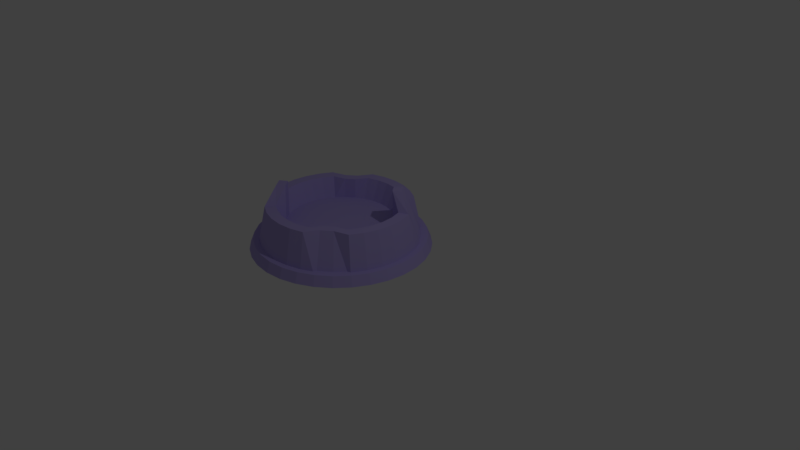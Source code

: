 # Source: Energy_Well.blend  (saved by Blender 2.78.0; exported with 4.5.12 LTS)
import bpy
from mathutils import Matrix  # noqa: F401  (used for matrix-valued properties, if any)

bpy.ops.wm.read_factory_settings(use_empty=True)
scene = bpy.context.scene
scene.name = 'Scene'

# ---- collections
col_collection_1 = bpy.data.collections.new('Collection 1'); scene.collection.children.link(col_collection_1)

# ---- materials (node trees are filled in below, after node groups)
mat_material_001 = bpy.data.materials.new('Material.001')
mat_material_001.alpha_threshold = 0.0
mat_material_001.use_transparent_shadow = False
mat_material_001.diffuse_color = (0.4612, 0.3889, 0.8, 1.0)
mat_material_001.roughness = 0.5

# ---- material node trees

# ---- world
world_world = bpy.data.worlds.new('World'); scene.world = world_world
world_world.color = (0.05088, 0.05088, 0.05088)
world_world.use_sun_shadow = False
world_world.sun_shadow_jitter_overblur = 0.0
world_world.cycles.sampling_method = 'MANUAL'

# ---- cameras
cam_camera = bpy.data.cameras.new('Camera')
cam_camera.clip_end = 100.0
cam_camera.lens = 35.0
cam_camera.sensor_width = 32.0
cam_camera.sensor_height = 18.0
cam_camera.ortho_scale = 7.314
cam_camera.dof.focus_distance = 0.0
cam_camera.dof.aperture_fstop = 128.0

# ---- lights
light_lamp = bpy.data.lights.new('Lamp', 'POINT')
light_lamp.transmission_factor = 0.0
light_lamp.cutoff_distance = 30.0
light_lamp.energy = 100.0
light_lamp.shadow_buffer_clip_start = 1.001
light_lamp.shadow_soft_size = 0.1
light_lamp.shadow_maximum_resolution = 0.006
light_lamp.use_absolute_resolution = True

# ---- meshes
me_cylinder = bpy.data.meshes.new('Cylinder')
me_cylinder.from_pydata([(-0.9774, 1.163, 0.423), (-1.004, 1.295, -0.1901), (-1.165, 1.106, 0.423), (-1.216, 1.23, -0.1901), (-1.274, 0.9186, 0.423), (-1.412, 1.126, -0.1901), (-1.408, 0.8085, 0.423), (-1.584, 0.9846, -0.1901), (-1.614, 0.7381, 0.423), (-1.725, 0.8127, -0.1901), (-1.706, 0.5652, 0.423), (-1.83, 0.6166, -0.1901), (-1.763, 0.3776, 0.423), (-1.895, 0.4038, -0.1901), (-1.782, 0.1825, 0.423), (-1.917, 0.1825, -0.1901), (-1.763, -0.01254, 0.423), (-1.895, -0.03874, -0.1901), (-1.706, -0.2001, 0.423), (-1.83, -0.2515, -0.1901), (-1.484, -0.2862, 0.6464), (-1.725, -0.4476, -0.1901), (-1.379, -0.4141, 0.6464), (-1.584, -0.6195, -0.1901), (-1.338, -0.6489, 0.423), (-1.412, -0.7606, -0.1901), (-1.165, -0.7413, 0.423), (-1.216, -0.8654, -0.1901), (-0.9774, -0.7982, 0.423), (-1.004, -0.93, -0.1901), (-0.7823, -0.8175, 0.423), (-0.7823, -0.9517, -0.1901), (-0.5872, -0.7982, 0.423), (-0.561, -0.93, -0.1901), (-0.3996, -0.7413, 0.423), (-0.3482, -0.8654, -0.1901), (-0.2905, -0.5535, 0.423), (-0.1521, -0.7606, -0.1901), (-0.1563, -0.4434, 0.423), (0.01979, -0.6195, -0.1901), (0.04919, -0.373, 0.423), (0.1609, -0.4476, -0.1901), (0.1416, -0.2001, 0.423), (0.2657, -0.2515, -0.1901), (0.1985, -0.01254, 0.423), (0.3302, -0.03874, -0.1901), (0.2177, 0.1825, 0.423), (0.352, 0.1825, -0.1901), (0.1985, 0.3776, 0.423), (0.3302, 0.4038, -0.1901), (0.1416, 0.5652, 0.423), (0.2657, 0.6166, -0.1901), (-0.08069, 0.6513, 0.6464), (0.1609, 0.8127, -0.1901), (-0.1856, 0.7792, 0.6464), (0.01979, 0.9846, -0.1901), (-0.2267, 1.014, 0.423), (-0.1521, 1.126, -0.1901), (-0.3996, 1.106, 0.423), (-0.3482, 1.23, -0.1901), (-0.5872, 1.163, 0.423), (-0.561, 1.295, -0.1901), (-0.7823, 1.183, 0.423), (-0.7823, 1.317, -0.1901), (-0.7823, 1.035, 0.423), (-0.9486, 1.019, 0.423), (-1.109, 0.9704, 0.423), (-1.202, 0.8102, 0.423), (-1.316, 0.7163, 0.423), (-1.491, 0.6563, 0.423), (-1.57, 0.5089, 0.423), (-1.619, 0.3489, 0.423), (-1.635, 0.1825, 0.423), (-1.619, 0.01618, 0.423), (-1.57, -0.1438, 0.423), (-1.381, -0.2172, 0.6464), (-1.291, -0.3263, 0.6464), (-1.256, -0.5265, 0.423), (-1.109, -0.6053, 0.423), (-0.9486, -0.6538, 0.423), (-0.7823, -0.6702, 0.423), (-0.6159, -0.6538, 0.423), (-0.4559, -0.6053, 0.423), (-0.3629, -0.4451, 0.423), (-0.2485, -0.3512, 0.423), (-0.07322, -0.2912, 0.423), (0.005581, -0.1438, 0.423), (0.05411, 0.01618, 0.423), (0.07049, 0.1825, 0.423), (0.05411, 0.3489, 0.423), (0.005581, 0.5089, 0.423), (-0.184, 0.5823, 0.6464), (-0.2735, 0.6914, 0.6464), (-0.3085, 0.8916, 0.423), (-0.4559, 0.9704, 0.423), (-0.6159, 1.019, 0.423), (-0.7823, 0.9112, 0.1522), (-0.9244, 0.8972, 0.1522), (-1.061, 0.8558, 0.1522), (-1.187, 0.7884, 0.1522), (-1.298, 0.6978, 0.1522), (-1.388, 0.5874, 0.1522), (-1.455, 0.4614, 0.1522), (-1.497, 0.3247, 0.1522), (-1.511, 0.1825, 0.1522), (-1.497, 0.04039, 0.1522), (-1.455, -0.09631, 0.1522), (-1.388, -0.2223, 0.1522), (-1.298, -0.3327, 0.1522), (-1.187, -0.4233, 0.1522), (-1.061, -0.4907, 0.1522), (-0.9244, -0.5321, 0.1522), (-0.7823, -0.5461, 0.1522), (-0.6401, -0.5321, 0.1522), (-0.5034, -0.4907, 0.1522), (-0.3774, -0.4233, 0.1522), (-0.267, -0.3327, 0.1522), (-0.1764, -0.2223, 0.1522), (-0.1091, -0.09631, 0.1522), (-0.06759, 0.04039, 0.1522), (-0.05359, 0.1825, 0.1522), (-0.06759, 0.3247, 0.1522), (-0.1091, 0.4614, 0.1522), (-0.1764, 0.5874, 0.1522), (-0.267, 0.6978, 0.1522), (-0.3774, 0.7884, 0.1522), (-0.5034, 0.8558, 0.1522), (-0.6401, 0.8972, 0.1522), (-1.024, 1.4, -0.1901), (-0.7823, 1.424, -0.1901), (-1.257, 1.329, -0.1901), (-1.472, 1.214, -0.1901), (-1.66, 1.06, -0.1901), (-1.814, 0.872, -0.1901), (-1.929, 0.6575, -0.1901), (-1.999, 0.4247, -0.1901), (-2.023, 0.1825, -0.1901), (-1.999, -0.05957, -0.1901), (-1.929, -0.2924, -0.1901), (-1.814, -0.5069, -0.1901), (-1.66, -0.695, -0.1901), (-1.472, -0.8493, -0.1901), (-1.257, -0.964, -0.1901), (-1.024, -1.035, -0.1901), (-0.7823, -1.058, -0.1901), (-0.5402, -1.035, -0.1901), (-0.3073, -0.964, -0.1901), (-0.09279, -0.8493, -0.1901), (0.09528, -0.695, -0.1901), (0.2496, -0.5069, -0.1901), (0.3643, -0.2924, -0.1901), (0.4349, -0.05957, -0.1901), (0.4588, 0.1825, -0.1901), (0.4349, 0.4247, -0.1901), (0.3643, 0.6575, -0.1901), (0.2496, 0.872, -0.1901), (0.09528, 1.06, -0.1901), (-0.09279, 1.214, -0.1901), (-0.3073, 1.329, -0.1901), (-0.5402, 1.4, -0.1901), (-1.013, 1.345, -0.05235), (-0.7823, 1.367, -0.05235), (-1.236, 1.277, -0.05235), (-1.441, 1.168, -0.05235), (-1.62, 1.02, -0.05235), (-1.767, 0.8408, -0.05235), (-1.877, 0.636, -0.05235), (-1.944, 0.4137, -0.05235), (-1.967, 0.1825, -0.05235), (-1.944, -0.04861, -0.05235), (-1.877, -0.2709, -0.05235), (-1.767, -0.4757, -0.05235), (-1.62, -0.6553, -0.05235), (-1.441, -0.8026, -0.05235), (-1.236, -0.9121, -0.05235), (-1.013, -0.9795, -0.05235), (-0.7823, -1.002, -0.05235), (-0.5511, -0.9795, -0.05235), (-0.3289, -0.9121, -0.05235), (-0.124, -0.8026, -0.05235), (0.05555, -0.6553, -0.05235), (0.2029, -0.4757, -0.05235), (0.3124, -0.2709, -0.05235), (0.3798, -0.04861, -0.05235), (0.4026, 0.1825, -0.05235), (0.3798, 0.4137, -0.05235), (0.3124, 0.636, -0.05235), (0.2029, 0.8408, -0.05235), (0.05555, 1.02, -0.05235), (-0.124, 1.168, -0.05235), (-0.3289, 1.277, -0.05235), (-0.5511, 1.345, -0.05235)], [], [(25, 24, 22, 23), (23, 22, 20, 21), (27, 26, 24, 25), (21, 20, 18, 19), (19, 18, 16, 17), (17, 16, 14, 15), (15, 14, 12, 13), (13, 12, 10, 11), (11, 10, 8, 9), (9, 8, 6, 7), (39, 38, 36, 37), (7, 6, 4, 5), (41, 40, 38, 39), (57, 56, 54, 55), (63, 62, 60, 61), (59, 58, 56, 57), (61, 60, 58, 59), (55, 54, 52, 53), (29, 28, 26, 27), (3, 2, 0, 1), (31, 30, 28, 29), (28, 30, 80, 79), (33, 32, 30, 31), (35, 34, 32, 33), (37, 36, 34, 35), (5, 4, 2, 3), (13, 11, 134, 135), (1, 0, 62, 63), (43, 42, 40, 41), (45, 44, 42, 43), (47, 46, 44, 45), (49, 48, 46, 47), (51, 50, 48, 49), (53, 52, 50, 51), (80, 81, 113, 112), (46, 48, 89, 88), (2, 4, 67, 66), (20, 22, 76, 75), (38, 40, 85, 84), (56, 58, 94, 93), (12, 14, 72, 71), (30, 32, 81, 80), (48, 50, 90, 89), (4, 6, 68, 67), (22, 24, 77, 76), (40, 42, 86, 85), (58, 60, 95, 94), (14, 16, 73, 72), (32, 34, 82, 81), (50, 52, 91, 90), (6, 8, 69, 68), (24, 26, 78, 77), (42, 44, 87, 86), (62, 0, 65, 64), (60, 62, 64, 95), (16, 18, 74, 73), (34, 36, 83, 82), (52, 54, 92, 91), (8, 10, 70, 69), (26, 28, 79, 78), (44, 46, 88, 87), (0, 2, 66, 65), (18, 20, 75, 74), (36, 38, 84, 83), (54, 56, 93, 92), (10, 12, 71, 70), (107, 108, 109, 110, 111, 112, 113, 114, 115, 116, 117, 118, 119, 120, 121, 122, 123, 124, 125, 126, 127, 96, 97, 98, 99, 100, 101, 102, 103, 104, 105, 106), (67, 68, 100, 99), (94, 95, 127, 126), (81, 82, 114, 113), (68, 69, 101, 100), (95, 64, 96, 127), (82, 83, 115, 114), (69, 70, 102, 101), (83, 84, 116, 115), (70, 71, 103, 102), (84, 85, 117, 116), (71, 72, 104, 103), (85, 86, 118, 117), (72, 73, 105, 104), (86, 87, 119, 118), (73, 74, 106, 105), (87, 88, 120, 119), (74, 75, 107, 106), (88, 89, 121, 120), (75, 76, 108, 107), (89, 90, 122, 121), (76, 77, 109, 108), (90, 91, 123, 122), (77, 78, 110, 109), (64, 65, 97, 96), (91, 92, 124, 123), (78, 79, 111, 110), (65, 66, 98, 97), (92, 93, 125, 124), (79, 80, 112, 111), (66, 67, 99, 98), (93, 94, 126, 125), (133, 132, 164, 165), (31, 29, 143, 144), (49, 47, 152, 153), (5, 3, 130, 131), (23, 21, 139, 140), (41, 39, 148, 149), (59, 57, 157, 158), (15, 13, 135, 136), (33, 31, 144, 145), (51, 49, 153, 154), (7, 5, 131, 132), (25, 23, 140, 141), (43, 41, 149, 150), (61, 59, 158, 159), (17, 15, 136, 137), (35, 33, 145, 146), (53, 51, 154, 155), (9, 7, 132, 133), (27, 25, 141, 142), (45, 43, 150, 151), (1, 63, 129, 128), (63, 61, 159, 129), (19, 17, 137, 138), (37, 35, 146, 147), (55, 53, 155, 156), (11, 9, 133, 134), (29, 27, 142, 143), (47, 45, 151, 152), (3, 1, 128, 130), (21, 19, 138, 139), (39, 37, 147, 148), (57, 55, 156, 157), (172, 171, 170, 169, 168, 167, 166, 165, 164, 163, 162, 160, 161, 191, 190, 189, 188, 187, 186, 185, 184, 183, 182, 181, 180, 179, 178, 177, 176, 175, 174, 173), (129, 159, 191, 161), (147, 146, 178, 179), (134, 133, 165, 166), (148, 147, 179, 180), (135, 134, 166, 167), (149, 148, 180, 181), (136, 135, 167, 168), (150, 149, 181, 182), (137, 136, 168, 169), (151, 150, 182, 183), (138, 137, 169, 170), (152, 151, 183, 184), (139, 138, 170, 171), (153, 152, 184, 185), (140, 139, 171, 172), (154, 153, 185, 186), (141, 140, 172, 173), (155, 154, 186, 187), (142, 141, 173, 174), (128, 129, 161, 160), (156, 155, 187, 188), (143, 142, 174, 175), (130, 128, 160, 162), (157, 156, 188, 189), (144, 143, 175, 176), (131, 130, 162, 163), (158, 157, 189, 190), (145, 144, 176, 177), (132, 131, 163, 164), (159, 158, 190, 191), (146, 145, 177, 178)])
me_cylinder.materials.append(mat_material_001)
me_cylinder.use_remesh_preserve_volume = False
me_cylinder.use_remesh_preserve_attributes = False
me_cylinder.use_mirror_vertex_groups = False
me_cylinder.update()

# ---- objects
ob_cylinder = bpy.data.objects.new('Cylinder', me_cylinder)
ob_lamp = bpy.data.objects.new('Lamp', light_lamp)
ob_camera = bpy.data.objects.new('Camera', cam_camera)

# ---- transforms, parenting, visibility, modifiers, constraints
ob_cylinder.location = (0.0, 0.0, 0.0)
ob_cylinder.lineart.crease_threshold = 0.0
ob_lamp.location = (4.076, 1.005, 5.904)
ob_lamp.rotation_euler = (0.6503, 0.05522, 1.866)
ob_lamp.lock_rotations_4d = False
ob_lamp.empty_display_type = 'ARROWS'
ob_lamp.color = (0.0, 0.0, 0.0, 0.0)
ob_lamp.lineart.crease_threshold = 0.0
ob_camera.location = (7.481, -6.508, 5.344)
ob_camera.rotation_euler = (1.109, 0.0, 0.8149)
ob_camera.lock_rotations_4d = False
ob_camera.empty_display_type = 'ARROWS'
ob_camera.color = (0.0, 0.0, 0.0, 0.0)
ob_camera.display_type = 'WIRE'
ob_camera.lineart.crease_threshold = 0.0

# ---- collection membership
col_collection_1.objects.link(ob_cylinder)
col_collection_1.objects.link(ob_lamp)
col_collection_1.objects.link(ob_camera)

# ---- scene / render settings (as saved in the file)
scene.camera = ob_camera
scene.frame_start = 1; scene.frame_end = 250; scene.frame_set(1)
scene.render.engine = 'BLENDER_EEVEE_NEXT'
scene.render.resolution_percentage = 50
scene.render.dither_intensity = 0.0
scene.cycles.use_denoising = False
scene.cycles.samples = 128
scene.cycles.sampling_pattern = 'TABULATED_SOBOL'
scene.cycles.light_sampling_threshold = 0.0
scene.cycles.use_adaptive_sampling = False
scene.cycles.use_light_tree = False
scene.cycles.blur_glossy = 0.0
scene.cycles.sample_clamp_indirect = 0.0
scene.view_settings.view_transform = 'Standard'
bpy.context.view_layer.update()
